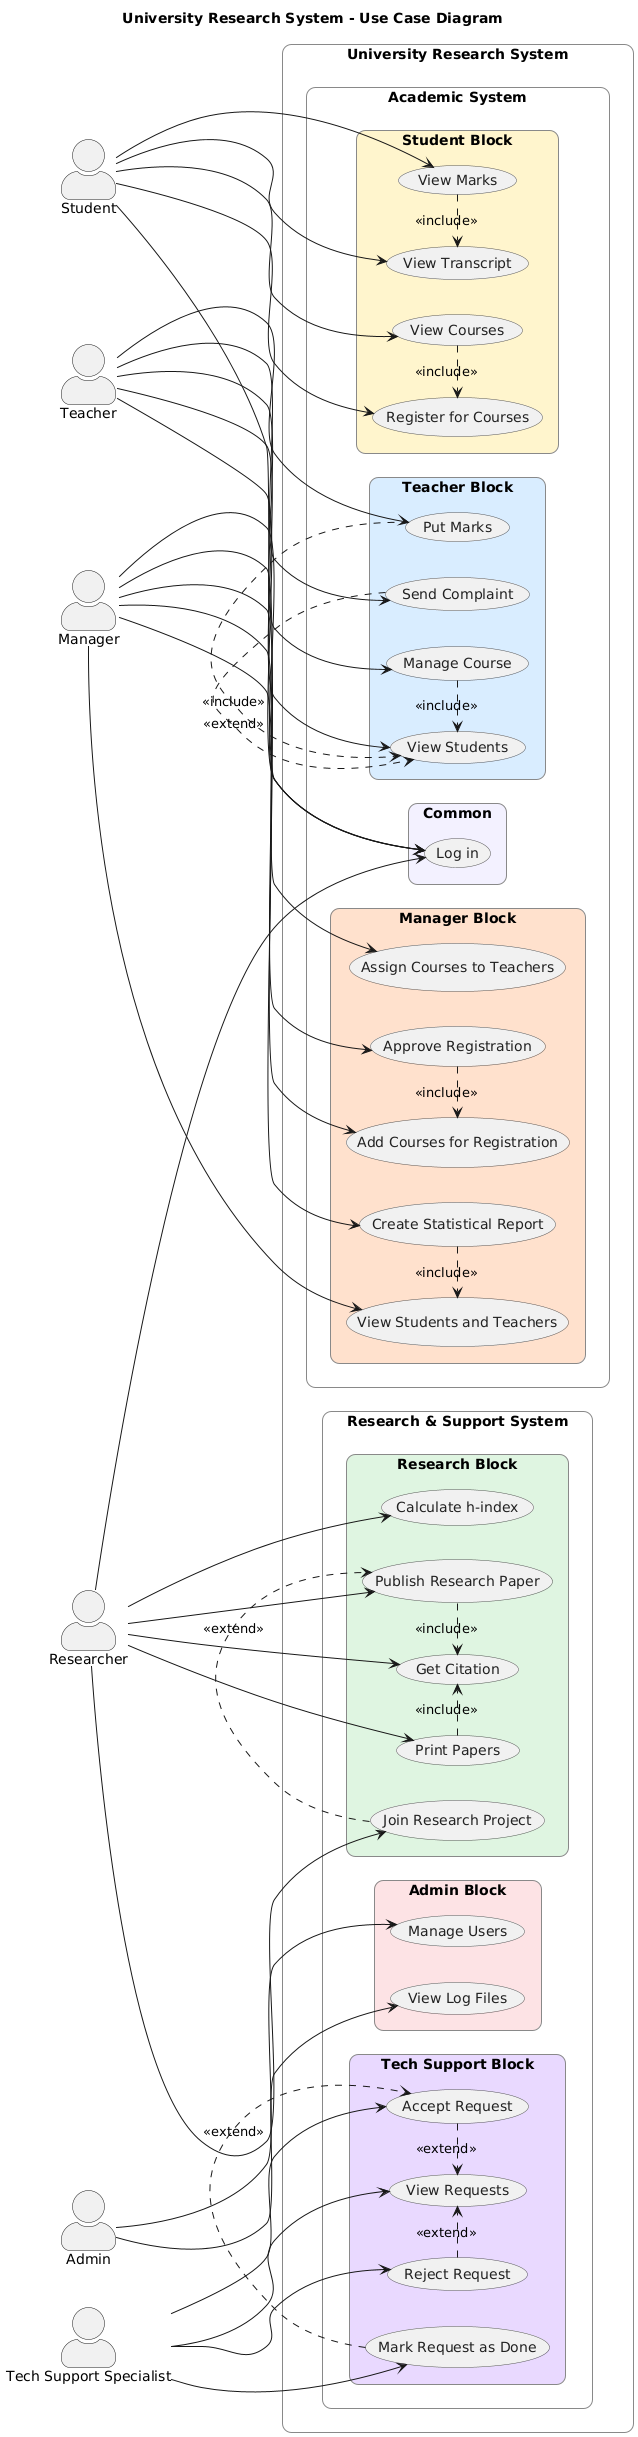

The diagram above was rendered by PlantUML. Its source (embedded in the PNG):
@startuml
left to right direction
title University Research System - Use Case Diagram

skinparam backgroundColor white
skinparam shadowing false
skinparam packageStyle rectangle
skinparam actorStyle awesome

skinparam usecase {
  BorderColor #555555
  FontColor #222222
}

skinparam rectangle {
  BorderColor #666666
  RoundCorner 18
}

skinparam package {
  BorderColor #888888
  FontStyle bold
}

actor Student
actor Teacher
actor Manager

actor Researcher
actor Admin
actor "Tech Support Specialist" as TechSupport

rectangle "University Research System" {

  ' --- LEFT SIDE ---
  rectangle "Academic System" {

    package "Common" #F3F0FF {
      usecase "Log in" as UC_Login
    }

    package "Student Block" #FFF4CC {
      usecase "View Courses" as UC_ViewCourses
      usecase "Register for Courses" as UC_RegisterCourses
      usecase "View Marks" as UC_ViewMarks
      usecase "View Transcript" as UC_ViewTranscript
    }

    package "Teacher Block" #D9ECFF {
      usecase "Manage Course" as UC_ManageCourse
      usecase "View Students" as UC_ViewStudents
      usecase "Put Marks" as UC_PutMarks
      usecase "Send Complaint" as UC_SendComplaint
    }

    package "Manager Block" #FFE0CC {
      usecase "Assign Courses to Teachers" as UC_AssignCourses
      usecase "Approve Registration" as UC_ApproveRegistration
      usecase "Add Courses for Registration" as UC_AddCourses
      usecase "Create Statistical Report" as UC_CreateReport
      usecase "View Students and Teachers" as UC_ViewPeople
    }
  }

  ' --- RIGHT SIDE ---
  rectangle "Research & Support System" {

    package "Research Block" #DFF5E1 {
      usecase "Publish Research Paper" as UC_PublishPaper
      usecase "Join Research Project" as UC_JoinProject
      usecase "Calculate h-index" as UC_CalcHIndex
      usecase "Print Papers" as UC_PrintPapers
      usecase "Get Citation" as UC_GetCitation
    }

    package "Admin Block" #FDE2E4 {
      usecase "Manage Users" as UC_ManageUsers
      usecase "View Log Files" as UC_ViewLogs
    }

    package "Tech Support Block" #E8D9FF {
      usecase "View Requests" as UC_ViewRequests
      usecase "Accept Request" as UC_AcceptRequest
      usecase "Reject Request" as UC_RejectRequest
      usecase "Mark Request as Done" as UC_MarkDone
    }
  }
}

' --- LINKS LEFT ---
Student --> UC_ViewCourses
Student --> UC_RegisterCourses
Student --> UC_ViewMarks
Student --> UC_ViewTranscript
Student --> UC_Login

Teacher --> UC_ManageCourse
Teacher --> UC_ViewStudents
Teacher --> UC_PutMarks
Teacher --> UC_SendComplaint
Teacher --> UC_Login

Manager --> UC_AssignCourses
Manager --> UC_ApproveRegistration
Manager --> UC_AddCourses
Manager --> UC_CreateReport
Manager --> UC_ViewPeople
Manager --> UC_Login

' --- LINKS RIGHT ---
Researcher --> UC_PublishPaper
Researcher --> UC_JoinProject
Researcher --> UC_CalcHIndex
Researcher --> UC_PrintPapers
Researcher --> UC_GetCitation
Researcher --> UC_Login

Admin --> UC_ManageUsers
Admin --> UC_ViewLogs

TechSupport --> UC_ViewRequests
TechSupport --> UC_AcceptRequest
TechSupport --> UC_RejectRequest
TechSupport --> UC_MarkDone

' --- RELATIONS ---
UC_ViewCourses .> UC_RegisterCourses : <<include>>
UC_ViewMarks .> UC_ViewTranscript : <<include>>

UC_ManageCourse .> UC_ViewStudents : <<include>>
UC_PutMarks .> UC_ViewStudents : <<include>>
UC_SendComplaint .> UC_ViewStudents : <<extend>>

UC_ApproveRegistration .> UC_AddCourses : <<include>>
UC_CreateReport .> UC_ViewPeople : <<include>>

UC_PublishPaper .> UC_GetCitation : <<include>>
UC_PrintPapers .> UC_GetCitation : <<include>>
UC_JoinProject .> UC_PublishPaper : <<extend>>

UC_AcceptRequest .> UC_ViewRequests : <<extend>>
UC_RejectRequest .> UC_ViewRequests : <<extend>>
UC_MarkDone .> UC_AcceptRequest : <<extend>>
@enduml